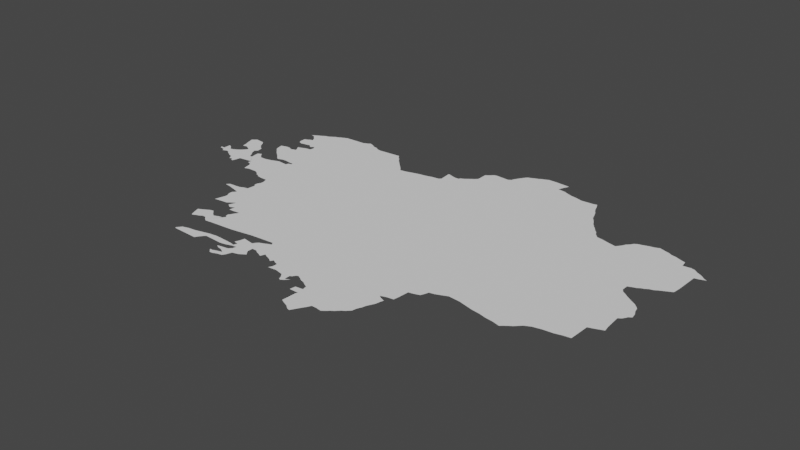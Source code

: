 # Source: izmir.blend  (saved by Blender 3.6.14; exported with 4.5.12 LTS)
import bpy
from mathutils import Matrix  # noqa: F401  (used for matrix-valued properties, if any)

bpy.ops.wm.read_factory_settings(use_empty=True)
scene = bpy.context.scene
scene.name = 'Scene'

# ---- collections
col_collection = bpy.data.collections.new('Collection'); scene.collection.children.link(col_collection)

# ---- node groups
ng_auto_smooth = bpy.data.node_groups.new('Auto Smooth', 'GeometryNodeTree')
_s = ng_auto_smooth.interface.new_socket(name='Geometry', in_out='OUTPUT', socket_type='NodeSocketGeometry')
_s = ng_auto_smooth.interface.new_socket(name='Geometry', in_out='INPUT', socket_type='NodeSocketGeometry')
_s = ng_auto_smooth.interface.new_socket(name='Angle', in_out='INPUT', socket_type='NodeSocketFloat')
_s.subtype = 'ANGLE'
_s.min_value = 0.0
_s.max_value = 3.142
ng_auto_smooth.is_modifier = True
_N = ng_auto_smooth.nodes; _L = ng_auto_smooth.links
n0 = _N.new('NodeGroupOutput'); n0.name = 'Group Output'; n0.location = (480, -100)
n1 = _N.new('NodeGroupInput'); n1.name = 'Group Input'; n1.location = (-420, -300)
n2 = _N.new('NodeGroupInput'); n2.name = 'Group Input.001'; n2.location = (-60, -100)
n3 = _N.new('GeometryNodeSetShadeSmooth'); n3.name = 'Set Shade Smooth'; n3.location = (120, -100)
n3.domain = 'EDGE'
n4 = _N.new('GeometryNodeSetShadeSmooth'); n4.name = 'Set Shade Smooth.001'; n4.location = (300, -100)
n5 = _N.new('GeometryNodeInputMeshEdgeAngle'); n5.name = 'Edge Angle'; n5.location = (-420, -220)
n6 = _N.new('GeometryNodeInputEdgeSmooth'); n6.name = 'Is Edge Smooth'; n6.location = (-60, -160)
n7 = _N.new('GeometryNodeInputShadeSmooth'); n7.name = 'Is Face Smooth'; n7.location = (-240, -340)
n8 = _N.new('FunctionNodeBooleanMath'); n8.name = 'Boolean Math'; n8.location = (-60, -220)
n9 = _N.new('FunctionNodeCompare'); n9.name = 'Compare'; n9.location = (-240, -180)
n9.operation = 'LESS_EQUAL'
_L.new(n5.outputs[0], n9.inputs[0])
_L.new(n4.outputs[0], n0.inputs[0])
_L.new(n1.outputs[1], n9.inputs[1])
_L.new(n9.outputs[0], n8.inputs[0])
_L.new(n7.outputs[0], n8.inputs[1])
_L.new(n2.outputs[0], n3.inputs[0])
_L.new(n6.outputs[0], n3.inputs[1])
_L.new(n3.outputs[0], n4.inputs[0])
_L.new(n8.outputs[0], n3.inputs[2])
n0.is_active_output = True

# ---- world
world_world = bpy.data.worlds.new('World'); scene.world = world_world
world_world.use_nodes = True; world_world.node_tree.nodes.clear()
_N = world_world.node_tree.nodes; _L = world_world.node_tree.links
n0 = _N.new('ShaderNodeOutputWorld'); n0.name = 'World Output'; n0.location = (300, 300)
n1 = _N.new('ShaderNodeBackground'); n1.name = 'Background'; n1.location = (10, 300)
n1.inputs[0].default_value = (0.05088, 0.05088, 0.05088, 1.0)
_L.new(n1.outputs[0], n0.inputs[0])
n0.is_active_output = True
world_world.color = (0.05088, 0.05088, 0.05088)
world_world.use_sun_shadow = False
world_world.sun_shadow_jitter_overblur = 0.0

# ---- meshes
me_mesh = bpy.data.meshes.new('Mesh')
me_mesh.from_pydata([(26.24, 38.27, -8.286e-08), (26.24, 38.29, -8.393e-08), (26.28, 38.29, -9.674e-08), (26.28, 38.37, -7.959e-08), (26.3, 38.26, -5.961e-08), (26.32, 38.23, 3.191e-08), (26.31, 38.36, -3.324e-08), (26.33, 38.34, -2.822e-08), (26.36, 38.31, -1.686e-07), (26.35, 38.64, 2.302e-08), (26.37, 38.57, -3.243e-08), (26.54, 38.13, -3.855e-08), (26.57, 38.14, -3.628e-07), (26.62, 38.15, -1.117e-07), (26.59, 38.11, -2.522e-07), (26.61, 38.11, -8.945e-08), (26.37, 38.25, -1.212e-07), (26.39, 38.32, -9.742e-08), (26.4, 38.24, -7.181e-07), (26.43, 38.34, -1.109e-07), (26.43, 38.21, 1.492e-07), (26.43, 38.22, -1.016e-07), (26.43, 38.21, 2.794e-07), (26.47, 38.19, -8.198e-08), (26.47, 38.37, -8.816e-08), (26.5, 38.4, -7.351e-08), (26.51, 38.18, -1.089e-07), (26.63, 38.2, -8.464e-08), (26.67, 38.31, -1.188e-07), (26.65, 38.35, -1.197e-07), (26.62, 38.39, -6.789e-08), (26.39, 38.51, -7.729e-08), (26.4, 38.46, 1.777e-07), (26.4, 38.68, -8.917e-08), (26.45, 38.47, -9.059e-08), (26.49, 38.45, -6.392e-08), (26.51, 38.66, -2.018e-07), (26.52, 38.43, -1.901e-07), (26.59, 38.55, -1.13e-07), (26.53, 38.63, -7.571e-08), (26.55, 38.59, -1.182e-07), (26.61, 38.42, -5.207e-07), (26.6, 38.44, -2.934e-07), (26.63, 38.47, -6.712e-08), (26.62, 38.53, -1.195e-07), (26.49, 38.67, 1.561e-08), (26.84, 38.14, -1.031e-08), (26.85, 38.08, -7.038e-09), (26.86, 38.05, 7.828e-08), (26.7, 38.21, -1.865e-08), (26.69, 38.38, -5.34e-08), (26.69, 38.41, -1.063e-08), (26.7, 38.31, -1.349e-07), (26.77, 38.38, -8.999e-08), (26.78, 38.18, -3.716e-08), (26.78, 38.22, -2.807e-08), (26.79, 38.36, -7.867e-08), (26.82, 38.17, -9.728e-08), (26.86, 38.36, -4.05e-08), (26.73, 38.43, 3.141e-07), (26.75, 38.4, -1.959e-07), (26.75, 38.64, 8.37e-08), (26.88, 38.73, -1.296e-07), (26.78, 38.61, -1.027e-07), (26.81, 38.58, -1.095e-07), (26.84, 38.55, -1.192e-07), (26.88, 38.52, -1.641e-07), (26.74, 38.68, 1.128e-09), (26.73, 38.73, -1.331e-07), (26.8, 38.75, -4.039e-08), (26.84, 38.75, -3.142e-08), (26.8, 38.97, 8.611e-08), (26.8, 39.03, -7.166e-08), (26.81, 38.94, -1.278e-07), (26.83, 39.04, -9.945e-08), (26.82, 39.16, -3.534e-08), (26.85, 38.92, -8.529e-08), (26.85, 39.13, -9.197e-08), (26.86, 39.06, -5.045e-08), (26.87, 39.11, -6.443e-09), (26.78, 39.17, 5.778e-08), (26.85, 39.21, 6.822e-09), (27.08, 37.64, -6.958e-08), (27.01, 37.65, 9.268e-07), (27.0, 37.65, -1.315e-07), (27.02, 37.66, -8.57e-07), (27.04, 37.68, -7.493e-08), (27.17, 37.69, -7.166e-08), (26.91, 38.07, -6.495e-08), (26.99, 38.4, -1.026e-07), (27.01, 38.07, -9.705e-08), (27.05, 38.05, -4.062e-08), (27.08, 38.02, 7.063e-07), (27.1, 38.02, -9.361e-08), (27.12, 38.0, -1.043e-07), (26.94, 38.38, -6.439e-08), (27.02, 38.41, -9.393e-09), (27.13, 38.4, -9.705e-08), (26.91, 38.49, -8.778e-08), (26.94, 38.46, -6.956e-08), (26.96, 38.45, 6.498e-08), (27.02, 38.47, -7.68e-08), (27.02, 38.42, -3.419e-08), (27.07, 38.47, -1.002e-07), (27.13, 38.46, -8.973e-08), (27.14, 38.43, -6.354e-08), (26.9, 38.82, -3.333e-08), (26.92, 38.79, -1.565e-07), (26.9, 38.82, -8.138e-08), (26.91, 38.82, 3.069e-09), (26.94, 38.75, 4.78e-08), (26.94, 38.83, -2.084e-08), (26.99, 38.85, -5.994e-08), (27.0, 38.91, 3.515e-08), (27.05, 38.86, -1.538e-08), (27.06, 38.9, -6.889e-08), (26.9, 38.93, -5.62e-08), (26.89, 39.07, -5.047e-08), (26.97, 38.94, -8.653e-08), (27.04, 38.94, -3.067e-07), (27.27, 39.12, -1e-07), (26.89, 39.23, -2.796e-08), (26.92, 39.25, -6.624e-08), (26.96, 39.26, -5.294e-08), (26.99, 39.28, -4.473e-08), (27.02, 39.3, -8.197e-08), (27.05, 39.31, -8.062e-08), (27.15, 39.36, -9.414e-08), (27.08, 39.33, -8.978e-08), (27.11, 39.34, -7.809e-08), (27.37, 36.68, -1.293e-08), (27.38, 36.67, 6.87e-09), (27.23, 37.08, 1.171e-08), (27.25, 37.02, -2.298e-08), (27.27, 36.97, 2.86e-08), (27.29, 37.11, -4.731e-08), (27.28, 36.96, -6.386e-08), (27.32, 36.98, -8.891e-08), (27.35, 36.99, -1.019e-07), (27.34, 37.14, -7.795e-08), (27.38, 37.01, -1.642e-08), (27.19, 37.34, 4.983e-08), (27.19, 37.34, 1.106e-07), (27.2, 37.38, -6.173e-08), (27.25, 37.35, 1.729e-07), (27.34, 37.36, -1.062e-07), (27.38, 37.39, -3.992e-07), (27.38, 37.15, -6.163e-08), (27.38, 37.16, -8.808e-08), (27.39, 37.34, 1.907e-07), (27.16, 37.62, -6.811e-08), (27.2, 37.52, -6.561e-08), (27.2, 37.56, -4.85e-08), (27.22, 37.45, 6.574e-08), (27.22, 37.48, -5.499e-08), (27.22, 37.58, 1.206e-07), (27.8, 38.01, -8.755e-08), (27.21, 37.71, -3.967e-08), (27.25, 37.83, -1.459e-07), (27.25, 37.86, 4.302e-08), (27.26, 37.72, -9.254e-08), (27.27, 37.81, -1.155e-07), (27.27, 37.9, -3.569e-08), (27.16, 37.98, -3.453e-08), (27.17, 37.99, -4.826e-08), (27.25, 37.99, -3.677e-08), (27.27, 37.94, -3.744e-08), (27.18, 38.44, -1.008e-07), (27.17, 38.46, -1.03e-07), (27.54, 39.37, -9.965e-08), (27.38, 39.37, -5.517e-08), (27.41, 36.73, -1.026e-07), (27.48, 36.75, -8.199e-08), (27.68, 36.69, -1.053e-07), (27.56, 36.76, -4.462e-08), (27.64, 36.78, -7.92e-08), (27.46, 37.08, -1.23e-07), (27.42, 37.01, -8.658e-08), (27.43, 37.1, -9.285e-08), (27.45, 36.98, -9.983e-08), (27.48, 36.96, -4.541e-08), (27.51, 37.1, -6.027e-08), (27.56, 37.11, -3.484e-08), (27.56, 36.97, -4.981e-08), (27.58, 37.14, -9.968e-08), (27.4, 37.13, -7.178e-08), (27.42, 37.32, -7.802e-08), (27.44, 37.31, 6.135e-07), (27.48, 37.27, -1.032e-08), (27.53, 37.27, -3.041e-08), (27.49, 37.33, -1.682e-07), (27.48, 37.33, 1.16e-08), (27.55, 37.18, 1.803e-07), (27.56, 37.15, -1.063e-07), (27.57, 37.21, -8.785e-08), (27.58, 37.23, -6.995e-08), (27.6, 37.26, -1.962e-07), (27.61, 37.28, -3.499e-07), (27.42, 37.41, -6.22e-08), (27.41, 37.41, 1.715e-07), (27.43, 39.39, -2.162e-08), (27.46, 39.41, 7.866e-08), (27.51, 39.39, -3.794e-08), (27.59, 39.36, -9.347e-08), (27.62, 39.34, 2.271e-08), (27.66, 36.66, 1.775e-08), (27.71, 36.73, -1.214e-07), (27.72, 36.8, 1.609e-08), (27.73, 36.75, -1.359e-07), (27.8, 36.81, -5.335e-08), (27.93, 36.74, -9.571e-08), (27.86, 36.81, 1.768e-07), (27.69, 36.98, -6.035e-08), (27.81, 36.99, 4.456e-08), (27.94, 37.01, -1.656e-08), (27.66, 39.33, -8.727e-08), (27.8, 39.34, 2.002e-08), (27.92, 39.35, -9.903e-08), (27.95, 36.6, -1.193e-07), (27.98, 36.6, -1.237e-07), (27.97, 36.58, -7.4e-08), (27.99, 36.56, -3.137e-08), (28.02, 36.56, 1.65e-08), (28.04, 36.62, -4.826e-08), (28.07, 36.58, 1.074e-07), (28.12, 36.59, -8.093e-08), (28.14, 36.62, 1.415e-08), (27.95, 36.69, -1.134e-07), (28.01, 36.8, 5.328e-08), (27.99, 36.75, -8.162e-08), (27.98, 36.67, 1.457e-07), (28.01, 36.7, -4.623e-08), (28.02, 36.84, 2.379e-07), (28.03, 36.66, -4.663e-08), (28.05, 36.77, -4.685e-09), (28.04, 36.89, -6.739e-08), (28.06, 36.79, -1.162e-07), (28.07, 36.71, -4.035e-08), (28.07, 36.83, -1.633e-07), (28.07, 36.64, -5.391e-08), (28.08, 36.63, -4.018e-07), (28.1, 36.74, 6.56e-08), (28.11, 36.78, -8.86e-08), (28.17, 36.92, -1.049e-07), (28.16, 36.68, -1.773e-08), (28.06, 37.03, -2.577e-08), (28.05, 36.94, 9.567e-08), (28.05, 36.94, 1.436e-07), (28.11, 36.93, -2.198e-08), (28.18, 37.04, 4.498e-08), (28.11, 39.14, -9.535e-08), (28.15, 39.1, -5.387e-08), (28.17, 39.07, -1.002e-07), (27.94, 39.32, -1.256e-07), (28.02, 39.23, -9.396e-08), (27.98, 39.28, -1.659e-07), (28.0, 39.25, -9.696e-08), (28.05, 39.2, -8.096e-08), (28.08, 39.17, -1.065e-07), (28.25, 36.79, -1.096e-07), (28.2, 36.69, 6.447e-08), (28.23, 36.7, -6.056e-08), (28.26, 36.72, -5.606e-09), (28.25, 36.85, 2.116e-07), (28.27, 36.76, -8.562e-08), (28.29, 36.74, -6.865e-08), (28.3, 36.85, -9.475e-08), (28.33, 36.83, -7.625e-08), (28.36, 36.82, -8.495e-08), (28.4, 36.8, -5.447e-08), (28.41, 36.82, 9.638e-08), (28.19, 36.95, -1.033e-07), (28.21, 36.97, -1.423e-07), (28.38, 36.93, -1e-07), (28.26, 36.99, -7.026e-08), (28.31, 37.05, -1.036e-07), (28.3, 37.01, 1.032e-07), (28.33, 37.02, -1.856e-07), (29.3, 38.77, -9.976e-08), (28.24, 39.08, 2.005e-07), (28.31, 39.1, -5.732e-08), (28.39, 39.12, -1.618e-08), (28.42, 36.85, -1.854e-07), (28.46, 36.83, -9.546e-08), (28.49, 36.82, -5.687e-08), (28.51, 36.8, -3.333e-08), (28.51, 36.81, -7.48e-08), (28.54, 36.79, 4.814e-07), (28.56, 36.82, -2.815e-07), (28.61, 36.7, 7.359e-07), (28.6, 36.8, -5.053e-08), (28.63, 36.74, -7.556e-09), (28.7, 36.71, -7.61e-08), (28.63, 36.79, -1.187e-07), (28.46, 39.13, -7.91e-08), (28.54, 39.15, -3.864e-08), (28.62, 39.16, -4.718e-08), (28.64, 39.18, -9.592e-08), (28.63, 39.3, -9.816e-08), (28.63, 39.32, -3.139e-08), (28.63, 39.32, 1.363e-07), (28.66, 39.31, -6.11e-08), (28.85, 36.61, -4.889e-08), (28.79, 36.69, -1.996e-08), (28.82, 36.65, 3.464e-09), (28.83, 36.62, -2.53e-08), (28.87, 36.65, -9.986e-08), (28.87, 36.71, -1.171e-07), (28.88, 36.63, 2.659e-07), (28.88, 36.65, -8.448e-08), (28.87, 36.66, -8.333e-08), (28.89, 36.72, -9.99e-08), (28.91, 36.75, -9.13e-08), (28.92, 36.67, 6.934e-07), (28.93, 36.76, -2.443e-07), (28.73, 39.29, -3.51e-09), (28.78, 39.29, -1.044e-07), (28.79, 39.31, -1.319e-07), (28.83, 39.33, -6.671e-08), (28.88, 39.37, 1.878e-07), (28.91, 39.39, -1.075e-07), (29.03, 36.55, -9.562e-08), (29.04, 36.61, -8.626e-08), (29.11, 36.38, -1.578e-07), (29.12, 36.53, -9.981e-08), (29.12, 36.62, -1.015e-07), (29.13, 36.55, -1.099e-07), (29.15, 36.36, -1.031e-07), (28.97, 36.74, 1.034e-08), (29.0, 36.72, -2.568e-08), (29.04, 36.71, -5.828e-08), (29.07, 36.69, -7.667e-08), (29.11, 36.67, 1.652e-08), (29.7, 36.96, -1.027e-07), (28.94, 39.42, -9.839e-08), (29.19, 39.6, -3.996e-08), (28.94, 39.54, -1.749e-07), (28.98, 39.57, -7.913e-08), (29.01, 39.6, 1.025e-07), (29.04, 39.61, 1.223e-07), (29.2, 36.34, -3.553e-07), (29.27, 36.3, -1.136e-07), (29.3, 36.35, -1.186e-07), (29.35, 36.43, -1.21e-07), (29.33, 36.4, -6.825e-08), (29.37, 36.47, -9.01e-08), (29.22, 39.62, -5.303e-08), (29.23, 39.65, -6.908e-08), (29.26, 39.7, -8.297e-08), (29.62, 39.87, -1.006e-07), (29.28, 39.73, -4.294e-08), (29.3, 39.76, -2.43e-07), (29.32, 39.78, -4.882e-08), (29.35, 39.79, -2.575e-08), (29.39, 39.81, -7.152e-08), (29.42, 39.82, -9.988e-09), (29.48, 36.46, -1.189e-07), (29.52, 36.49, -5.314e-08), (29.54, 36.51, -9.625e-08), (29.57, 36.53, -2.183e-07), (29.61, 36.57, -9.822e-08), (29.64, 36.59, -4.263e-08), (29.66, 36.61, -9.078e-08), (29.69, 36.68, -6.919e-08), (29.68, 36.63, -3.257e-08), (29.72, 36.76, -6.416e-08), (29.85, 37.16, -1.02e-07), (29.45, 39.84, -3.653e-08), (29.48, 39.85, -7.902e-08), (29.52, 39.87, -2.041e-08), (29.72, 39.74, -1.077e-07), (29.71, 36.72, 4.057e-08), (29.74, 36.8, -8.697e-09), (29.76, 36.84, -4.257e-08), (29.73, 36.94, -8.795e-08), (29.76, 36.98, 3.271e-08), (29.78, 36.92, -3.74e-07), (29.77, 36.89, -4.048e-08), (29.84, 37.05, -6.804e-08), (29.83, 36.99, -8.973e-08), (29.9, 37.17, 2.513e-08), (29.98, 37.24, -9.48e-08), (29.96, 37.19, -7.486e-08), (29.91, 39.69, -8.085e-08), (29.97, 39.68, -4.051e-08), (29.74, 39.8, -4.41e-08), (29.77, 39.86, 1.018e-06), (29.8, 39.73, 1.484e-07), (29.85, 39.71, 1.862e-09), (29.99, 37.27, -9.86e-08), (30.04, 37.28, 4.184e-07), (30.09, 37.3, -3.017e-08), (30.16, 37.33, -8.704e-08), (30.04, 39.66, -1.909e-07), (30.18, 39.67, -6.631e-08), (30.21, 39.68, -7.666e-08), (30.28, 37.32, -7.713e-08), (30.36, 37.3, -9.213e-08), (30.44, 37.28, -4.742e-08), (30.53, 39.12, -1.022e-07), (30.48, 39.19, -1.019e-07), (30.31, 39.46, -1.914e-07), (30.33, 39.4, -6.308e-08), (30.36, 39.36, -8.717e-08), (30.38, 39.33, -5.876e-08), (30.4, 39.29, -1.756e-07), (30.44, 39.24, 1.294e-07), (30.46, 39.22, -7.339e-08), (30.23, 39.64, -1.035e-07), (30.25, 39.58, -6.888e-08), (30.29, 39.51, -5.23e-08), (30.27, 39.54, -5.969e-08), (30.52, 37.27, 4.541e-08), (30.6, 37.25, -6.856e-08), (30.68, 37.24, -8.627e-08), (30.51, 39.16, -1.621e-07), (30.57, 39.08, -6.779e-08), (30.63, 39.07, -1.71e-08), (30.7, 39.05, -4.781e-08), (30.76, 37.22, 2.776e-07), (31.16, 38.64, -1e-07), (30.78, 37.24, -5.494e-08), (30.82, 37.27, -7.641e-08), (30.85, 37.29, -6.045e-08), (30.88, 37.32, -6.56e-08), (30.91, 37.35, 4.246e-07), (30.97, 37.38, -2.393e-09), (31.31, 37.86, -1e-07), (30.79, 39.03, -8.691e-08), (30.83, 39.08, -2.92e-07), (30.85, 39.12, -9.201e-08), (30.88, 39.15, -1.154e-07), (30.9, 39.18, -4.953e-08), (30.93, 39.2, 9.744e-08), (30.97, 39.21, 1.939e-07), (31.06, 37.4, 2.49e-08), (31.16, 37.41, 1.305e-07), (31.24, 37.43, 1.671e-08), (31.24, 38.38, -8.649e-08), (31.24, 38.45, -9.766e-09), (31.37, 39.18, -9.325e-08), (31.03, 39.23, -7.567e-08), (31.08, 39.24, -7.309e-08), (31.13, 39.26, 1.438e-07), (31.19, 39.24, -6.124e-08), (31.13, 39.27, -4.525e-08), (31.31, 37.44, -9.747e-08), (31.32, 37.66, 2.247e-08), (31.38, 37.68, -2.853e-08), (31.43, 37.7, -6.575e-08), (31.46, 37.71, -8.446e-08), (31.45, 37.77, 2.146e-07), (31.44, 37.94, -9.704e-08), (31.52, 38.09, -8.995e-08), (31.5, 38.13, -7.957e-08), (31.47, 37.96, -1.281e-07), (31.49, 37.99, -6.494e-08), (31.26, 38.35, -8.619e-08), (31.29, 38.33, -7.787e-08), (31.33, 38.3, -1.939e-08), (31.39, 38.26, -1.369e-07), (31.44, 38.23, -9.832e-08), (31.47, 38.2, -2.258e-08), (31.29, 38.47, -3.755e-09), (31.32, 38.48, 8.284e-08), (31.35, 38.5, -2.438e-08), (31.38, 38.51, -9.017e-09), (31.41, 38.53, -5.452e-08), (31.45, 38.54, -1.414e-08), (31.48, 38.56, -4.346e-08), (31.32, 39.2, -6.206e-08), (31.43, 39.16, -1.044e-07), (31.44, 39.09, -8.927e-08), (31.52, 39.1, -7.177e-08), (31.23, 39.23, 6.341e-08), (31.27, 39.21, 1.375e-08), (31.5, 38.01, -1.026e-07), (31.53, 38.03, -8.667e-08), (31.49, 38.18, -5.585e-08), (31.54, 38.59, -1.556e-07), (31.6, 38.62, -2.128e-07), (31.62, 38.95, -1.047e-07), (31.61, 38.7, -8.644e-08), (31.52, 39.11, -4.734e-08), (31.56, 39.09, -6.72e-08), (31.6, 39.06, -9.698e-08), (31.64, 39.04, -5.945e-08), (31.66, 38.96, 4.643e-08), (31.67, 39.02, -8.238e-08), (31.69, 39.0, 1.114e-07), (31.72, 38.98, 7.114e-08), (31.73, 38.98, 8.001e-07), (31.74, 38.98, -5e-08), (31.74, 38.98, -3.333e-08), (27.23, 37.6, -9.625e-08), (29.24, 36.31, 5.918e-08), (29.42, 36.47, -7e-08)], [(491, 492), (96, 102), (299, 300), (147, 148), (106, 108), (492, 493), (141, 142), (84, 83), (285, 286), (443, 445), (246, 247), (163, 164), (473, 483), (20, 22), (306, 310)], [(2, 0, 1), (16, 4, 2), (6, 2, 3), (16, 5, 4), (7, 16, 6), (13, 15, 14), (17, 16, 8), (21, 18, 17), (26, 21, 17), (26, 17, 19), (24, 26, 19), (26, 23, 21), (27, 13, 26), (33, 10, 9), (31, 34, 32), (38, 34, 31), (38, 31, 33), (36, 33, 45), (42, 26, 38), (89, 47, 46), (29, 28, 26), (53, 52, 50), (56, 52, 53), (55, 57, 54), (58, 52, 56), (60, 51, 59), (103, 64, 62), (103, 66, 65), (62, 61, 67), (69, 67, 68), (70, 62, 69), (74, 71, 72), (76, 73, 71), (120, 74, 78), (120, 75, 81), (86, 87, 82), (150, 82, 87), (47, 88, 48), (90, 88, 89), (156, 91, 90), (91, 156, 92), (95, 57, 58), (89, 57, 95), (97, 89, 96), (156, 89, 97), (101, 98, 103), (101, 99, 98), (168, 110, 107), (111, 168, 107), (120, 168, 115), (120, 79, 77), (120, 117, 79), (122, 120, 121), (125, 120, 124), (127, 120, 125), (127, 125, 126), (128, 127, 126), (136, 134, 133), (137, 133, 132), (138, 137, 135), (143, 144, 142), (494, 154, 151), (155, 494, 151), (87, 494, 150), (159, 156, 158), (162, 156, 159), (156, 494, 160), (156, 161, 158), (164, 94, 93), (165, 164, 156), (156, 166, 165), (156, 162, 166), (167, 156, 97), (170, 169, 127), (130, 171, 131), (175, 173, 174), (177, 140, 176), (181, 179, 176), (182, 179, 181), (184, 179, 182), (179, 212, 183), (185, 138, 147), (149, 198, 186), (191, 187, 198), (198, 190, 191), (194, 193, 192), (194, 184, 193), (156, 197, 189), (184, 194, 195), (196, 184, 195), (156, 198, 199), (120, 167, 168), (202, 169, 201), (207, 208, 175), (209, 208, 207), (179, 213, 212), (214, 213, 179), (215, 120, 204), (217, 120, 216), (219, 221, 220), (223, 221, 219), (223, 222, 221), (240, 225, 224), (229, 210, 211), (228, 229, 211), (236, 234, 228), (238, 232, 235), (231, 237, 233), (240, 222, 223), (238, 234, 236), (243, 234, 238), (243, 239, 241), (244, 226, 239), (179, 245, 214), (243, 238, 235), (248, 243, 235), (179, 249, 245), (251, 120, 250), (256, 254, 120), (259, 244, 239), (259, 239, 243), (259, 260, 244), (259, 261, 260), (268, 267, 273), (274, 271, 272), (273, 266, 263), (278, 277, 275), (273, 267, 266), (278, 273, 277), (278, 179, 184), (280, 281, 278), (273, 282, 270), (273, 284, 283), (273, 288, 286), (291, 292, 289), (293, 290, 278), (293, 292, 291), (278, 184, 156), (281, 294, 278), (278, 294, 295), (301, 297, 298), (311, 292, 293), (311, 293, 278), (311, 303, 292), (306, 305, 304), (306, 304, 303), (307, 306, 303), (306, 308, 302), (311, 307, 303), (315, 297, 301), (316, 278, 315), (316, 317, 278), (318, 278, 317), (325, 326, 321), (326, 323, 324), (333, 330, 278), (333, 332, 331), (333, 325, 332), (278, 334, 336), (335, 278, 339), (326, 340, 327), (344, 342, 326), (496, 345, 325), (349, 335, 346), (349, 346, 347), (348, 349, 347), (349, 278, 335), (351, 349, 350), (353, 354, 349), (358, 496, 325), (496, 357, 356), (333, 361, 360), (363, 362, 333), (368, 349, 367), (369, 349, 368), (365, 371, 333), (366, 375, 333), (374, 377, 333), (378, 375, 366), (366, 333, 278), (381, 382, 380), (388, 370, 387), (278, 390, 389), (278, 391, 390), (278, 392, 391), (278, 383, 384), (393, 278, 384), (394, 278, 393), (397, 396, 420), (399, 278, 400), (404, 278, 403), (407, 400, 278), (411, 278, 409), (410, 401, 278), (420, 398, 397), (414, 413, 420), (415, 399, 400), (418, 278, 417), (421, 419, 414), (420, 421, 414), (420, 422, 421), (420, 423, 422), (420, 424, 423), (420, 425, 424), (420, 426, 425), (428, 278, 418), (430, 420, 429), (431, 420, 430), (432, 420, 431), (433, 420, 432), (446, 420, 427), (420, 437, 436), (427, 420, 438), (442, 420, 441), (444, 420, 442), (443, 444, 442), (447, 446, 427), (448, 447, 427), (449, 448, 427), (450, 449, 427), (451, 450, 427), (454, 453, 427), (457, 427, 438), (458, 427, 457), (459, 427, 458), (460, 427, 459), (462, 427, 461), (478, 454, 427), (439, 438, 420), (420, 464, 463), (420, 465, 464), (420, 466, 465), (420, 467, 466), (420, 469, 468), (470, 440, 420), (472, 420, 471), (453, 477, 476), (481, 482, 472), (486, 481, 485), (491, 490, 489), (18, 16, 17), (156, 93, 92), (109, 107, 108), (385, 370, 349), (2, 4, 0), (6, 16, 2), (7, 8, 16), (13, 14, 12), (21, 20, 18), (24, 25, 26), (26, 12, 11), (26, 13, 12), (28, 27, 26), (30, 29, 26), (33, 31, 10), (38, 35, 34), (36, 39, 33), (25, 37, 26), (38, 37, 35), (37, 38, 26), (40, 38, 33), (39, 40, 33), (43, 42, 38), (42, 41, 26), (41, 30, 26), (44, 43, 38), (89, 88, 47), (28, 49, 27), (52, 49, 28), (52, 55, 49), (60, 53, 50), (52, 57, 55), (58, 57, 52), (57, 89, 46), (60, 50, 51), (62, 63, 61), (62, 64, 63), (103, 65, 64), (69, 62, 67), (74, 76, 71), (120, 77, 75), (120, 76, 74), (81, 75, 80), (83, 85, 82), (85, 86, 82), (89, 156, 90), (103, 98, 66), (101, 100, 99), (168, 104, 103), (110, 103, 62), (109, 111, 107), (168, 103, 110), (111, 112, 168), (114, 168, 112), (115, 168, 114), (78, 117, 120), (120, 116, 76), (116, 120, 118), (118, 119, 113), (120, 119, 118), (120, 115, 119), (81, 121, 120), (123, 120, 122), (123, 124, 120), (129, 127, 128), (137, 136, 133), (135, 137, 132), (135, 139, 138), (147, 138, 139), (153, 145, 143), (152, 155, 151), (153, 154, 145), (145, 144, 143), (494, 145, 154), (494, 146, 145), (494, 199, 146), (87, 157, 494), (157, 160, 494), (161, 156, 160), (156, 164, 93), (105, 167, 97), (127, 169, 120), (172, 131, 171), (172, 205, 131), (173, 205, 172), (172, 174, 173), (138, 176, 140), (178, 176, 138), (176, 179, 177), (179, 183, 180), (185, 178, 138), (198, 187, 186), (190, 189, 188), (156, 190, 198), (156, 189, 190), (156, 184, 197), (197, 184, 196), (494, 156, 199), (170, 200, 169), (200, 201, 169), (203, 120, 169), (204, 120, 203), (175, 206, 173), (175, 208, 206), (209, 210, 208), (211, 210, 209), (215, 216, 120), (218, 219, 220), (222, 240, 224), (240, 226, 225), (227, 231, 230), (231, 233, 230), (228, 234, 229), (237, 239, 233), (237, 241, 239), (243, 242, 234), (239, 226, 240), (243, 241, 242), (248, 235, 246), (278, 156, 167), (258, 250, 120), (251, 167, 120), (251, 252, 167), (217, 253, 120), (253, 255, 120), (255, 256, 120), (254, 257, 120), (257, 258, 120), (259, 262, 261), (243, 263, 259), (259, 264, 262), (264, 265, 262), (270, 269, 268), (273, 270, 268), (271, 273, 243), (249, 179, 275), (274, 273, 271), (243, 273, 263), (278, 275, 179), (274, 276, 273), (276, 277, 273), (252, 279, 167), (279, 280, 167), (280, 278, 167), (273, 286, 284), (286, 288, 287), (278, 288, 273), (278, 290, 288), (273, 283, 282), (295, 296, 278), (296, 297, 278), (299, 301, 298), (305, 306, 302), (309, 308, 306), (309, 313, 308), (311, 278, 312), (278, 314, 312), (315, 278, 297), (318, 319, 278), (319, 320, 278), (326, 327, 323), (278, 328, 314), (278, 329, 328), (278, 330, 329), (322, 325, 321), (333, 331, 330), (320, 334, 278), (336, 337, 278), (337, 338, 278), (338, 339, 278), (326, 495, 340), (326, 341, 495), (326, 342, 341), (325, 343, 326), (343, 344, 326), (325, 345, 343), (350, 349, 348), (351, 352, 349), (352, 353, 349), (354, 355, 349), (496, 358, 357), (358, 333, 359), (333, 360, 359), (333, 358, 325), (333, 362, 361), (363, 364, 362), (355, 367, 349), (370, 278, 349), (333, 371, 363), (333, 372, 365), (373, 372, 333), (333, 377, 373), (376, 377, 374), (378, 379, 375), (278, 380, 366), (278, 381, 380), (349, 386, 385), (388, 278, 370), (388, 383, 278), (278, 389, 381), (420, 392, 278), (394, 395, 278), (420, 396, 392), (401, 402, 278), (402, 403, 278), (404, 405, 278), (405, 406, 278), (406, 407, 278), (395, 408, 278), (408, 409, 278), (411, 410, 278), (420, 412, 398), (420, 413, 412), (416, 278, 399), (416, 417, 278), (428, 420, 278), (428, 429, 420), (433, 434, 420), (426, 420, 435), (420, 436, 435), (434, 441, 420), (474, 420, 444), (446, 437, 420), (452, 451, 427), (427, 455, 452), (427, 456, 455), (427, 476, 456), (453, 476, 427), (460, 461, 427), (462, 478, 427), (439, 420, 463), (467, 420, 468), (471, 420, 440), (472, 482, 420), (475, 420, 474), (475, 470, 420), (420, 479, 469), (420, 480, 479), (482, 480, 420), (473, 481, 472), (484, 481, 473), (485, 481, 484), (488, 487, 481), (486, 488, 481), (489, 487, 488), (487, 489, 490)])
me_mesh.update()

# ---- objects
ob_mycurve_001 = bpy.data.objects.new('myCurve.001', me_mesh)

# ---- transforms, parenting, visibility, modifiers, constraints
ob_mycurve_001.location = (0.0, 0.0, 0.0)
_m = ob_mycurve_001.modifiers.new('Auto Smooth', 'NODES')
_m.node_group = ng_auto_smooth
_gi = [s.identifier for s in ng_auto_smooth.interface.items_tree if s.item_type == 'SOCKET' and s.in_out == 'INPUT']
_m[_gi[1]] = 3.142  # Angle

# ---- collection membership
scene.collection.objects.link(ob_mycurve_001)

# ---- scene / render settings (as saved in the file)
scene.frame_start = 1; scene.frame_end = 250; scene.frame_set(1)
scene.render.engine = 'BLENDER_EEVEE_NEXT'
scene.cycles.sampling_pattern = 'TABULATED_SOBOL'
scene.cycles.use_light_tree = False
scene.view_settings.view_transform = 'Filmic'
bpy.context.view_layer.update()

# ---- added for rendering (the .blend has no active camera and no usable light): camera, sun
cam_auto = bpy.data.cameras.new('AutoCamera')
cam_auto.lens = 50.0
cam_auto.sensor_width = 36.0
cam_auto.clip_end = 1000.0
ob_auto_camera = bpy.data.objects.new('AutoCamera', cam_auto)
scene.collection.objects.link(ob_auto_camera)
ob_auto_camera.location = (35.0563, 30.8034, 4.85582)
ob_auto_camera.rotation_euler = (1.09748, -7.21219e-08, 0.694738)
scene.camera = ob_auto_camera
light_auto_sun = bpy.data.lights.new('AutoSun', 'SUN')
light_auto_sun.energy = 3.0
light_auto_sun.angle = 0.0523599
ob_auto_sun = bpy.data.objects.new('AutoSun', light_auto_sun)
scene.collection.objects.link(ob_auto_sun)
ob_auto_sun.rotation_euler = (0.872665, 0.174533, 0.523599)
bpy.context.view_layer.update()
